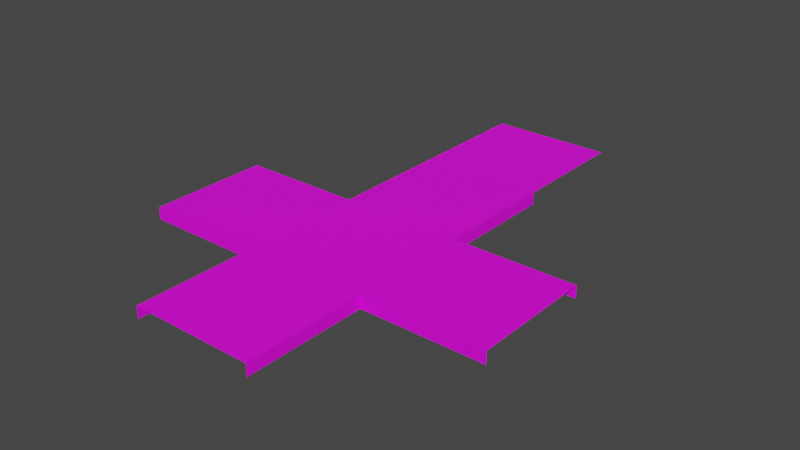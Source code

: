 # Source: RoadTex.blend  (saved by Blender 2.83.19; exported with 4.5.12 LTS)
import bpy
from mathutils import Matrix  # noqa: F401  (used for matrix-valued properties, if any)

bpy.ops.wm.read_factory_settings(use_empty=True)
scene = bpy.context.scene
scene.name = 'Scene'

# ---- collections
col_collection = bpy.data.collections.new('Collection'); scene.collection.children.link(col_collection)

# ---- images (referenced by path relative to the original .blend; pixels are not part of the script)
import os
ASSET_DIR = os.environ.get("B2B_ASSET_DIR", "")  # directory of the original .blend (textures are referenced by path, not embedded)
HERE = os.path.dirname(os.path.abspath(__file__))  # packed textures are extracted next to this script under _unpacked/

def load_image(name, relpath, width, height, colorspace="sRGB"):
    """Load a texture the original file referenced (path relative to the .blend, or extracted next to this script)."""
    p = next((c for c in (os.path.join(HERE, relpath), os.path.join(ASSET_DIR, relpath)) if relpath and os.path.exists(c)), "")
    if p:
        img = bpy.data.images.load(p, check_existing=True)
        img.name = name
    else:  # same state as the original file: an image datablock whose file is absent (Cycles renders it pink)
        img = bpy.data.images.new(name, width, height)
        img.source = "FILE"
        img.filepath = "//" + (relpath or name)
    img.colorspace_settings.name = colorspace
    return img
img_roadtexture = load_image('RoadTexture', 'RoadTexture.png', 1024, 1024, 'sRGB')

# ---- materials (node trees are filled in below, after node groups)
mat_material_001 = bpy.data.materials.new('Material.001')
mat_material_001.use_transparent_shadow = False

# ---- material node trees
mat_material_001.use_nodes = True; mat_material_001.node_tree.nodes.clear()
_N = mat_material_001.node_tree.nodes; _L = mat_material_001.node_tree.links
n0 = _N.new('ShaderNodeBsdfPrincipled'); n0.name = 'Principled BSDF'; n0.location = (10, 300)
n0.distribution = 'GGX'
n0.subsurface_method = 'BURLEY'
n0.inputs[3].default_value = 1.45
n0.inputs[27].default_value = (0.0, 0.0, 0.0, 1.0)
n0.inputs[28].default_value = 1.0
n1 = _N.new('ShaderNodeOutputMaterial'); n1.name = 'Material Output'; n1.location = (300, 300)
n2 = _N.new('ShaderNodeTexImage'); n2.name = 'Image Texture'; n2.location = (-280, 280)
n2.image = img_roadtexture
_L.new(n0.outputs[0], n1.inputs[0])
_L.new(n2.outputs[0], n0.inputs[0])
n1.is_active_output = True

# ---- world
world_world = bpy.data.worlds.new('World'); scene.world = world_world
world_world.use_nodes = True; world_world.node_tree.nodes.clear()
_N = world_world.node_tree.nodes; _L = world_world.node_tree.links
n0 = _N.new('ShaderNodeOutputWorld'); n0.name = 'World Output'; n0.location = (300, 300)
n1 = _N.new('ShaderNodeBackground'); n1.name = 'Background'; n1.location = (10, 300)
n1.inputs[0].default_value = (0.05088, 0.05088, 0.05088, 1.0)
_L.new(n1.outputs[0], n0.inputs[0])
n0.is_active_output = True
world_world.color = (0.05088, 0.05088, 0.05088)
world_world.use_sun_shadow = False
world_world.sun_shadow_jitter_overblur = 0.0

# ---- meshes
me_cube_001 = bpy.data.meshes.new('Cube.001')
me_cube_001.from_pydata([(-1.0, -1.0, -0.1), (-1.0, -1.0, 0.1), (-1.0, 1.0, -0.1), (-1.0, 1.0, 0.1), (1.0, -1.0, -0.1), (1.0, -1.0, 0.1), (1.0, 1.0, -0.1), (1.0, 1.0, 0.1), (-1.0, -3.0, -0.1), (-1.0, -3.0, 0.1), (1.0, -3.0, 0.1), (1.0, -3.0, -0.1), (-1.0, 3.0, 0.1), (-1.0, 3.0, -0.1), (1.0, 3.0, -0.1), (1.0, 3.0, 0.1), (3.0, 1.0, 0.1), (3.0, 1.0, -0.1), (3.0, -1.0, -0.1), (3.0, -1.0, 0.1), (-3.0, 1.0, -0.1), (-3.0, -1.0, -0.1), (-3.0, -1.0, 0.1), (-3.0, 1.0, 0.1), (-1.0, 5.0, 0.1), (1.0, 5.0, 0.1)], [], [(1, 3, 23, 22), (5, 4, 18, 19), (5, 1, 9, 10), (7, 3, 1, 5), (4, 5, 10, 11), (1, 0, 8, 9), (3, 7, 15, 12), (2, 3, 12, 13), (7, 6, 14, 15), (7, 5, 19, 16), (6, 7, 16, 17), (3, 2, 20, 23), (0, 1, 22, 21), (12, 15, 25, 24)])
_uv = me_cube_001.uv_layers.new(name='UVMap')
_uv.uv.foreach_set('vector', [0.00625, 0.5063, 0.4937, 0.5063, 0.4937, 0.9937, 0.00625, 0.9937, 0.04048, 0.04048, 0.4595, 0.04048, 0.4595, 0.4595, 0.04048, 0.4595, 0.4937, 0.5063, 0.00625, 0.5063, 0.00625, 0.9937, 0.4938, 0.9937, 0.5032, 0.003243, 0.9968, 0.003243, 0.9968, 0.4968, 0.5032, 0.4968, 0.04048, 0.04048, 0.4595, 0.04048, 0.4595, 0.4595, 0.04048, 0.4595, 0.04048, 0.04048, 0.4595, 0.04048, 0.4595, 0.4595, 0.04048, 0.4595, 0.4937, 0.5063, 0.00625, 0.5063, 0.00625, 0.9937, 0.4938, 0.9937, 0.04048, 0.04048, 0.4595, 0.04048, 0.4595, 0.4595, 0.04048, 0.4595, 0.04048, 0.04048, 0.4595, 0.04048, 0.4595, 0.4595, 0.04048, 0.4595, 0.4937, 0.5063, 0.00625, 0.5063, 0.00625, 0.9937, 0.4937, 0.9937, 0.04048, 0.04048, 0.4595, 0.04048, 0.4595, 0.4595, 0.04048, 0.4595, 0.04048, 0.04048, 0.4595, 0.04048, 0.4595, 0.4595, 0.04048, 0.4595, 0.04048, 0.04048, 0.4595, 0.04048, 0.4595, 0.4595, 0.04048, 0.4595, 0.9938, 0.507, 0.5063, 0.507, 0.5063, 0.9937, 0.9938, 0.9937])
me_cube_001.materials.append(mat_material_001)
me_cube_001.use_remesh_fix_poles = True
me_cube_001.use_remesh_preserve_attributes = False
me_cube_001.use_mirror_vertex_groups = False
me_cube_001.update()

# ---- objects
ob_cube = bpy.data.objects.new('Cube', me_cube_001)

# ---- transforms, parenting, visibility, modifiers, constraints
ob_cube.location = (0.0, 0.0, 0.0)
ob_cube.lineart.crease_threshold = 0.0

# ---- collection membership
col_collection.objects.link(ob_cube)

# ---- scene / render settings (as saved in the file)
scene.frame_start = 1; scene.frame_end = 250; scene.frame_set(1)
scene.render.engine = 'BLENDER_EEVEE_NEXT'
scene.cycles.use_denoising = False
scene.cycles.samples = 128
scene.cycles.sampling_pattern = 'TABULATED_SOBOL'
scene.cycles.use_adaptive_sampling = False
scene.cycles.use_light_tree = False
scene.view_settings.view_transform = 'Filmic'
bpy.context.view_layer.update()

# ---- added for rendering (the .blend has no active camera and no usable light): camera, sun
cam_auto = bpy.data.cameras.new('AutoCamera')
cam_auto.lens = 50.0
cam_auto.sensor_width = 36.0
cam_auto.clip_end = 1000.0
ob_auto_camera = bpy.data.objects.new('AutoCamera', cam_auto)
scene.collection.objects.link(ob_auto_camera)
ob_auto_camera.location = (9.2541, -10.1049, 7.40328)
ob_auto_camera.rotation_euler = (1.09748, -7.21219e-08, 0.694738)
scene.camera = ob_auto_camera
light_auto_sun = bpy.data.lights.new('AutoSun', 'SUN')
light_auto_sun.energy = 3.0
light_auto_sun.angle = 0.0523599
ob_auto_sun = bpy.data.objects.new('AutoSun', light_auto_sun)
scene.collection.objects.link(ob_auto_sun)
ob_auto_sun.rotation_euler = (0.872665, 0.174533, 0.523599)
bpy.context.view_layer.update()
